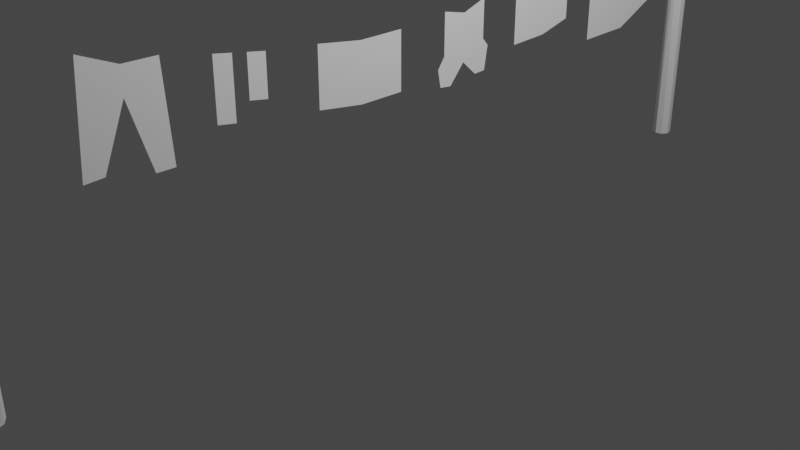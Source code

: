 # Source: laundry-1.blend  (saved by Blender 2.82.7; exported with 4.5.12 LTS)
import bpy
from mathutils import Matrix  # noqa: F401  (used for matrix-valued properties, if any)

bpy.ops.wm.read_factory_settings(use_empty=True)
scene = bpy.context.scene
scene.name = 'Scene'

# ---- collections
col_collection = bpy.data.collections.new('Collection'); scene.collection.children.link(col_collection)

# ---- world
world_world = bpy.data.worlds.new('World'); scene.world = world_world
world_world.use_nodes = True; world_world.node_tree.nodes.clear()
_N = world_world.node_tree.nodes; _L = world_world.node_tree.links
n0 = _N.new('ShaderNodeOutputWorld'); n0.name = 'World Output'; n0.location = (300, 300)
n1 = _N.new('ShaderNodeBackground'); n1.name = 'Background'; n1.location = (10, 300)
n1.inputs[0].default_value = (0.05088, 0.05088, 0.05088, 1.0)
_L.new(n1.outputs[0], n0.inputs[0])
n0.is_active_output = True
world_world.color = (0.05088, 0.05088, 0.05088)
world_world.use_sun_shadow = False
world_world.sun_shadow_jitter_overblur = 0.0

# ---- cameras
cam_camera = bpy.data.cameras.new('Camera')
cam_camera.clip_end = 100.0
cam_camera.ortho_scale = 7.314

# ---- lights
light_light = bpy.data.lights.new('Light', 'POINT')
light_light.transmission_factor = 0.0
light_light.energy = 1000.0
light_light.shadow_soft_size = 0.1
light_light.shadow_maximum_resolution = 0.006
light_light.use_absolute_resolution = True

# ---- meshes
me_cylinder = bpy.data.meshes.new('Cylinder')
me_cylinder.from_pydata([(0.1566, 0.9197, -1.0), (-0.1539, 0.9197, 2.043), (0.7488, 0.5224, -1.0), (0.6834, 0.6381, 2.043), (0.9183, -0.1208, 2.043), (0.9234, -0.06901, -1.0), (0.6638, -0.6346, -1.0), (0.5674, -0.7351, 2.043), (0.1179, -0.9213, -1.0), (-0.02137, -0.9184, 2.043), (-0.5646, -0.7351, -1.0), (-0.6049, -0.702, 2.043), (-0.9352, -0.03235, -1.0), (-0.9206, -0.06901, 2.043), (-0.746, 0.5224, 2.043), (-0.6049, 0.6933, -1.0), (3.413e-07, 60.93, 0.5764), (-3.413e-07, 60.93, 1.592), (3.413e-07, 65.41, 0.8627), (-3.413e-07, 65.41, 1.878), (0.04348, 43.13, 1.369), (0.1296, 59.97, 1.74), (-0.04266, 26.29, 1.369), (-0.1288, 9.444, 1.74), (0.08656, 51.55, 1.52), (-0.08573, 17.86, 1.52), (0.000411, 34.71, 1.301), (-0.02453, 70.2, -1.0), (0.02451, 70.2, 2.043), (0.6687, 69.85, -1.0), (0.6959, 69.81, 2.043), (0.7893, 69.24, -1.0), (0.7234, 68.96, 2.043), (0.4763, 68.71, -1.0), (-0.1367, 68.59, -1.0), (0.1367, 68.59, 2.043), (-0.7234, 68.96, -1.0), (-0.4763, 68.71, 2.043), (-0.7893, 69.24, 2.043), (-0.6959, 69.81, -1.0), (-0.6687, 69.85, 2.043), (3.413e-07, 56.17, 0.5602), (-3.413e-07, 56.17, 1.576), (-2.384e-07, 46.58, 1.385), (2.384e-07, 46.58, 0.7651), (-2.384e-07, 53.03, 1.507), (2.384e-07, 53.03, 0.8871), (-2.384e-07, 50.08, 1.405), (2.384e-07, 50.08, 0.7853), (-2.384e-07, 26.28, 1.335), (2.384e-07, 26.28, 0.7151), (-2.384e-07, 34.05, 1.266), (2.384e-07, 34.05, 0.6465), (-2.384e-07, 30.17, 1.264), (2.384e-07, 30.17, 0.6442), (-2.384e-07, 8.539, 1.744), (2.384e-07, 8.036, 0.7083), (-2.384e-07, 14.03, 1.585), (2.384e-07, 14.49, 0.6151), (-2.384e-07, 11.37, 1.588), (2.384e-07, 11.37, 1.316), (2.384e-07, 13.01, 0.6166), (2.384e-07, 9.554, 0.7184), (-1.863e-07, 42.84, 1.357), (2.072e-07, 43.07, 0.5954), (-1.863e-07, 38.56, 1.318), (2.072e-07, 38.21, 0.5556), (-1.863e-07, 40.66, 1.257), (2.072e-07, 40.66, 0.7495), (2.072e-07, 39.29, 0.5392), (2.072e-07, 42.03, 0.5877), (1.042e-08, 42.84, 0.9355), (1.042e-08, 38.56, 0.8677), (1.088e-07, 37.92, 0.7462), (1.088e-07, 43.39, 0.8545), (-2.384e-07, 17.81, 1.485), (2.384e-07, 17.81, 0.8655), (-2.384e-07, 19.29, 1.453), (2.384e-07, 19.29, 0.8332), (-2.384e-07, 20.44, 1.427), (2.384e-07, 20.44, 0.9981), (-2.384e-07, 21.93, 1.395), (2.384e-07, 21.93, 0.9659)], [(26, 20), (24, 21), (25, 22), (23, 25), (22, 26), (21, 35), (20, 24), (1, 23)], [(3, 2, 0), (7, 8, 6), (14, 15, 12), (1, 0, 15), (5, 2, 3, 4), (17, 19, 18, 16), (32, 33, 31), (35, 34, 33), (37, 36, 34), (1, 3, 0), (6, 5, 4, 7), (10, 8, 9, 11), (7, 9, 8), (12, 10, 11, 13), (13, 14, 12), (14, 1, 15), (11, 9, 7, 4, 3, 1, 14, 13), (8, 10, 12, 15, 0, 2, 5, 6), (29, 27, 28, 30), (31, 29, 30, 32), (39, 36, 38, 40), (32, 35, 33), (35, 37, 34), (37, 38, 36), (27, 39, 40, 28), (40, 38, 37, 35, 32, 30, 28), (36, 39, 27, 29, 31, 33, 34), (47, 48, 46, 45), (43, 44, 48, 47), (53, 54, 52, 51), (49, 50, 54, 53), (42, 17, 16, 41), (59, 60, 61, 58, 57), (55, 56, 62, 60, 59), (67, 68, 69, 66, 73, 72, 65), (63, 71, 74, 64, 70, 68, 67), (75, 77, 78, 76), (79, 81, 82, 80)])
me_cylinder.polygons.foreach_set('use_smooth', [0, 0, 0, 0, 0, 0, 0, 0, 0, 0, 0, 0, 0, 0, 0, 0, 0, 0, 0, 0, 0, 0, 0, 0, 0, 0, 0, 0, 0, 0, 0, 1, 0, 0, 0, 0, 0, 0])
_uv = me_cylinder.uv_layers.new(name='UVMap')
_uv.uv.foreach_set('vector', [0.8698, 1.0, 0.8478, 0.5, 0.9658, 0.5, 0.6048, 1.0, 0.52, 0.5, 0.6289, 0.5, 0.1522, 1.0, 0.1139, 0.5, 0.2546, 0.5, 0.03655, 1.0, 0.01843, 0.5, 0.1139, 0.5, 0.7389, 0.5, 0.8478, 0.5, 0.8698, 1.0, 0.7298, 1.0, 0.0, 0.5, 0.0, 1.0, 1.0, 1.0, 1.0, 0.5, 0.6668, 1.0, 0.5988, 0.5, 0.7227, 0.5, 0.5273, 1.0, 0.4727, 0.5, 0.5988, 0.5, 0.4012, 1.0, 0.3332, 0.5, 0.4727, 0.5, 0.9881, 1.0, 0.8698, 1.0, 0.9658, 0.5, 0.6289, 0.5, 0.7389, 0.5, 0.7298, 1.0, 0.6048, 1.0, 0.3952, 0.5, 0.52, 0.5, 0.4961, 1.0, 0.3861, 1.0, 0.6048, 1.0, 0.4961, 1.0, 0.52, 0.5, 0.2546, 0.5, 0.3952, 0.5, 0.3861, 1.0, 0.2611, 1.0, 0.2611, 1.0, 0.1522, 1.0, 0.2546, 0.5, 0.1522, 1.0, 0.03655, 1.0, 0.1139, 0.5, 0.09621, 0.07323, 0.2442, 0.01292, 0.3934, 0.06468, 0.4824, 0.2203, 0.4184, 0.4076, 0.2123, 0.4778, 0.05657, 0.3866, 0.01626, 0.2337, 0.7794, 0.01734, 0.6066, 0.06468, 0.5191, 0.2432, 0.5962, 0.4268, 0.7875, 0.4776, 0.9434, 0.3866, 0.9837, 0.2337, 0.9218, 0.0865, 0.8489, 0.5, 0.9833, 0.5, 0.9795, 1.0, 0.8393, 1.0, 0.7227, 0.5, 0.8489, 0.5, 0.8393, 1.0, 0.6668, 1.0, 0.1607, 0.5, 0.3332, 0.5, 0.2773, 1.0, 0.1511, 1.0, 0.6668, 1.0, 0.5273, 1.0, 0.5988, 0.5, 0.5273, 1.0, 0.4012, 1.0, 0.4727, 0.5, 0.4012, 1.0, 0.2773, 1.0, 0.3332, 0.5, 0.03515, 0.5, 0.1607, 0.5, 0.1511, 1.0, 0.02715, 1.0, 0.06253, 0.3844, 0.01634, 0.2095, 0.1156, 0.06226, 0.2905, 0.01634, 0.4463, 0.1367, 0.4457, 0.3729, 0.2568, 0.4809, 0.5537, 0.1367, 0.5543, 0.3729, 0.7425, 0.4808, 0.9375, 0.3844, 0.9837, 0.2095, 0.8844, 0.06226, 0.7095, 0.01634, 0.0, 0.5, 1.0, 0.5, 1.0, 1.0, 0.0, 1.0, 0.0, 0.0, 1.0, 0.0, 1.0, 0.5, 0.0, 0.5, 0.0, 0.5, 1.0, 0.5, 1.0, 1.0, 0.0, 1.0, 0.0, 0.0, 1.0, 0.0, 1.0, 0.5, 0.0, 0.5, 0.0, 0.0, 0.0, 0.5, 1.0, 0.5, 1.0, 0.0, 0.0, 0.5, 1.0, 0.5, 1.0, 0.75, 1.0, 1.0, 0.0, 1.0, 0.0, 0.0, 1.0, 0.0, 1.0, 0.25, 1.0, 0.5, 0.0, 0.5, 0.0, 0.5, 1.0, 0.5, 1.0, 0.75, 1.0, 1.0, 0.75, 1.0, 0.5, 1.0, 0.0, 1.0, 0.0, 0.0, 0.5, 0.0, 0.75, 0.0, 1.0, 0.0, 1.0, 0.25, 1.0, 0.5, 0.0, 0.5, 0.0, 0.0, 0.0, 0.5, 1.0, 0.5, 1.0, 0.0, 0.0, 0.0, 0.0, 0.5, 1.0, 0.5, 1.0, 0.0])
_ca = me_cylinder.color_attributes.new('Col', 'BYTE_COLOR', 'CORNER')
_ca.data.foreach_set('color', [0.552, 0.1981, 0.07421, 1.0, 0.2159, 0.08022, 0.0319, 1.0, 0.2159, 0.08022, 0.0319, 1.0, 0.552, 0.1981, 0.07421, 1.0, 0.2159, 0.08022, 0.0319, 1.0, 0.2195, 0.08228, 0.0331, 1.0, 0.552, 0.1981, 0.07421, 1.0, 0.2159, 0.08022, 0.0319, 1.0, 0.2159, 0.08022, 0.0319, 1.0, 0.552, 0.1981, 0.07421, 1.0, 0.2159, 0.08022, 0.0319, 1.0, 0.2159, 0.08022, 0.0319, 1.0, 0.2159, 0.08022, 0.0319, 1.0, 0.2159, 0.08022, 0.0319, 1.0, 0.552, 0.1981, 0.07421, 1.0, 0.552, 0.1981, 0.07421, 1.0, 0.314, 0.7454, 0.2582, 1.0, 0.1981, 0.6939, 0.1356, 1.0, 0.1845, 0.6939, 0.1221, 1.0, 0.1413, 0.6724, 0.07619, 1.0, 0.552, 0.1981, 0.07619, 1.0, 0.2159, 0.08022, 0.0319, 1.0, 0.2159, 0.08022, 0.0319, 1.0, 0.552, 0.1981, 0.07421, 1.0, 0.2159, 0.08022, 0.0319, 1.0, 0.2159, 0.08022, 0.0319, 1.0, 0.552, 0.1981, 0.07421, 1.0, 0.2159, 0.08022, 0.0319, 1.0, 0.2159, 0.08022, 0.0319, 1.0, 0.552, 0.1981, 0.07421, 1.0, 0.552, 0.1981, 0.07421, 1.0, 0.2159, 0.08022, 0.0319, 1.0, 0.2195, 0.08228, 0.0331, 1.0, 0.2159, 0.08022, 0.0319, 1.0, 0.552, 0.1981, 0.07421, 1.0, 0.552, 0.1981, 0.07421, 1.0, 0.2159, 0.08022, 0.0319, 1.0, 0.2159, 0.08022, 0.0319, 1.0, 0.552, 0.2016, 0.07619, 1.0, 0.552, 0.1981, 0.07421, 1.0, 0.552, 0.1981, 0.07421, 1.0, 0.552, 0.2016, 0.07619, 1.0, 0.2159, 0.08022, 0.0319, 1.0, 0.2159, 0.08022, 0.0319, 1.0, 0.2159, 0.08022, 0.0319, 1.0, 0.552, 0.1981, 0.07421, 1.0, 0.552, 0.1981, 0.07421, 1.0, 0.552, 0.1981, 0.07421, 1.0, 0.552, 0.1981, 0.07421, 1.0, 0.2159, 0.08022, 0.0319, 1.0, 0.552, 0.1981, 0.07421, 1.0, 0.552, 0.1981, 0.07421, 1.0, 0.2159, 0.08022, 0.0319, 1.0, 0.552, 0.1981, 0.07421, 1.0, 0.552, 0.2016, 0.07619, 1.0, 0.552, 0.1981, 0.07421, 1.0, 0.552, 0.1981, 0.07421, 1.0, 0.552, 0.1981, 0.07421, 1.0, 0.552, 0.1981, 0.07421, 1.0, 0.552, 0.1981, 0.07421, 1.0, 0.552, 0.1981, 0.07421, 1.0, 0.2159, 0.08022, 0.0319, 1.0, 0.2159, 0.08022, 0.0319, 1.0, 0.2159, 0.08022, 0.0319, 1.0, 0.2159, 0.08022, 0.0319, 1.0, 0.2159, 0.08022, 0.0319, 1.0, 0.2159, 0.08022, 0.0319, 1.0, 0.2159, 0.08022, 0.0319, 1.0, 0.2195, 0.08228, 0.0331, 1.0, 0.2159, 0.08022, 0.0319, 1.0, 0.2159, 0.08022, 0.0319, 1.0, 0.552, 0.1981, 0.07421, 1.0, 0.552, 0.1981, 0.07421, 1.0, 0.2159, 0.08022, 0.0319, 1.0, 0.2159, 0.08022, 0.0319, 1.0, 0.552, 0.1981, 0.07421, 1.0, 0.552, 0.1981, 0.07619, 1.0, 0.2159, 0.08228, 0.0331, 1.0, 0.2159, 0.08022, 0.0319, 1.0, 0.552, 0.1981, 0.07421, 1.0, 0.552, 0.2016, 0.07619, 1.0, 0.552, 0.1981, 0.07619, 1.0, 0.552, 0.1981, 0.07421, 1.0, 0.2159, 0.08022, 0.0319, 1.0, 0.552, 0.1981, 0.07421, 1.0, 0.552, 0.1981, 0.07421, 1.0, 0.2159, 0.08022, 0.0319, 1.0, 0.552, 0.1981, 0.07421, 1.0, 0.552, 0.1981, 0.07421, 1.0, 0.2159, 0.08022, 0.0319, 1.0, 0.2159, 0.08022, 0.0319, 1.0, 0.2159, 0.08228, 0.0331, 1.0, 0.552, 0.2016, 0.07619, 1.0, 0.552, 0.1981, 0.07421, 1.0, 0.552, 0.2016, 0.07619, 1.0, 0.552, 0.1981, 0.07421, 1.0, 0.552, 0.1981, 0.07421, 1.0, 0.552, 0.1981, 0.07421, 1.0, 0.552, 0.1981, 0.07619, 1.0, 0.552, 0.1981, 0.07421, 1.0, 0.552, 0.1981, 0.07421, 1.0, 0.2159, 0.08022, 0.0319, 1.0, 0.2159, 0.08228, 0.0331, 1.0, 0.2159, 0.08022, 0.0319, 1.0, 0.2159, 0.08022, 0.0319, 1.0, 0.2159, 0.08022, 0.0319, 1.0, 0.2159, 0.08022, 0.0319, 1.0, 0.2159, 0.08022, 0.0319, 1.0, 0.6724, 0.1981, 0.15, 1.0, 0.6724, 0.1981, 0.15, 1.0, 0.2918, 0.08866, 0.06848, 1.0, 0.3372, 0.1413, 0.1195, 1.0, 0.2918, 0.08866, 0.06848, 1.0, 0.2918, 0.08866, 0.06848, 1.0, 0.6724, 0.1981, 0.15, 1.0, 0.6724, 0.1981, 0.15, 1.0, 0.552, 0.5271, 0.01298, 1.0, 0.6038, 0.5841, 0.09759, 1.0, 0.2918, 0.2747, 0.007499, 1.0, 0.2961, 0.2789, 0.01033, 1.0, 0.3663, 0.3515, 0.09759, 1.0, 0.2918, 0.2747, 0.007499, 1.0, 0.6038, 0.5841, 0.09759, 1.0, 0.552, 0.5271, 0.01298, 1.0, 0.2016, 0.7011, 0.1413, 1.0, 0.314, 0.7454, 0.2582, 1.0, 0.1413, 0.6724, 0.07619, 1.0, 0.2542, 0.7157, 0.1946, 1.0, 0.01764, 0.09759, 0.552, 1.0, 0.01764, 0.09759, 0.552, 1.0, 0.006995, 0.004391, 0.552, 1.0, 0.009134, 0.1248, 0.6038, 1.0, 0.01161, 0.3185, 0.6654, 1.0, 0.01229, 0.3325, 0.6654, 1.0, 0.02843, 0.1779, 0.6172, 1.0, 0.005182, 0.001214, 0.552, 1.0, 0.01764, 0.09759, 0.552, 1.0, 0.01764, 0.09759, 0.552, 1.0, 0.552, 0.005605, 0.4621, 1.0, 0.5583, 0.01681, 0.4678, 1.0, 0.552, 0.006049, 0.4621, 1.0, 0.552, 0.005182, 0.4621, 1.0, 0.552, 0.005182, 0.4621, 1.0, 0.6376, 0.05127, 0.6376, 1.0, 0.6514, 0.07421, 0.6724, 1.0, 0.6514, 0.06125, 0.6724, 1.0, 0.552, 0.006049, 0.4678, 1.0, 0.5583, 0.01764, 0.4735, 1.0, 0.552, 0.005182, 0.4621, 1.0, 0.552, 0.006049, 0.4621, 1.0, 0.5583, 0.01681, 0.4678, 1.0, 0.552, 0.005605, 0.4621, 1.0, 0.08228, 0.5333, 0.552, 1.0, 0.08022, 0.5333, 0.552, 1.0, 0.08022, 0.5333, 0.552, 1.0, 0.1221, 0.5583, 0.5776, 1.0, 0.1683, 0.5841, 0.6038, 1.0, 0.08022, 0.5333, 0.552, 1.0, 0.08228, 0.5333, 0.552, 1.0, 0.1195, 0.5583, 0.5776, 1.0])
me_cylinder.use_remesh_preserve_volume = False
me_cylinder.use_remesh_preserve_attributes = False
me_cylinder.use_mirror_vertex_groups = False
me_cylinder.update()

# ---- objects
ob_light = bpy.data.objects.new('Light', light_light)
ob_camera = bpy.data.objects.new('Camera', cam_camera)
ob_cylinder = bpy.data.objects.new('Cylinder', me_cylinder)

# ---- transforms, parenting, visibility, modifiers, constraints
ob_light.location = (4.076, 1.005, 5.904)
ob_light.rotation_euler = (0.6503, 0.05522, 1.866)
ob_light.lock_rotations_4d = False
ob_light.empty_display_type = 'ARROWS'
ob_light.color = (0.0, 0.0, 0.0, 0.0)
ob_light.lineart.crease_threshold = 0.0
ob_camera.location = (7.359, -6.926, 4.958)
ob_camera.rotation_euler = (1.109, 0.0, 0.8149)
ob_camera.lock_rotations_4d = False
ob_camera.empty_display_type = 'ARROWS'
ob_camera.color = (0.0, 0.0, 0.0, 0.0)
ob_camera.display_type = 'WIRE'
ob_camera.lineart.crease_threshold = 0.0
ob_cylinder.location = (0.0, -4.391, 0.7028)
ob_cylinder.scale = (0.1297, 0.1297, 1.0)
ob_cylinder.lineart.crease_threshold = 0.0
_vg = ob_cylinder.vertex_groups.new(name='Group')

# ---- collection membership
col_collection.objects.link(ob_light)
col_collection.objects.link(ob_camera)
col_collection.objects.link(ob_cylinder)

# ---- scene / render settings (as saved in the file)
scene.camera = ob_camera
scene.frame_start = 1; scene.frame_end = 250; scene.frame_set(55)
scene.render.engine = 'BLENDER_EEVEE_NEXT'
scene.cycles.use_denoising = False
scene.cycles.samples = 128
scene.cycles.sampling_pattern = 'TABULATED_SOBOL'
scene.cycles.use_adaptive_sampling = False
scene.cycles.use_light_tree = False
scene.view_settings.view_transform = 'Filmic'
bpy.context.view_layer.update()
